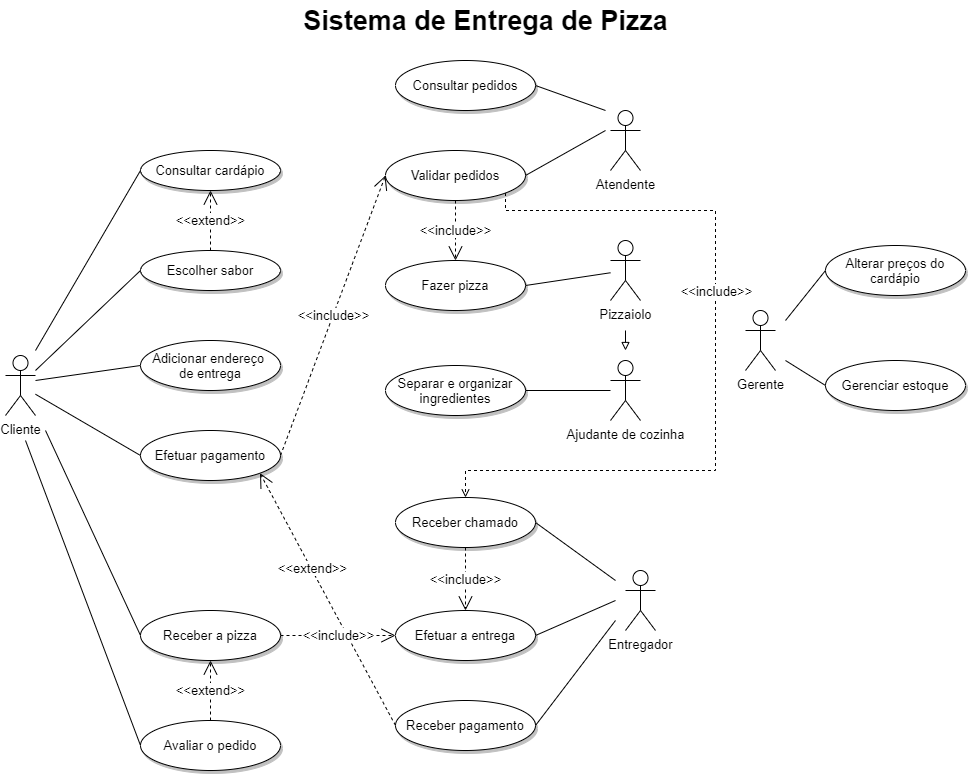

The diagram above was exported from draw.io. Its source (the exported page's mxGraphModel, read from the mxfile embedded in the PNG):
<mxGraphModel dx="1634" dy="771" grid="1" gridSize="10" guides="1" tooltips="1" connect="1" arrows="1" fold="1" page="1" pageScale="1" pageWidth="1169" pageHeight="827" math="0" shadow="0">
  <root>
    <mxCell id="0" />
    <mxCell id="1" parent="0" />
    <mxCell id="1k9wX1MhXVBroX1f29-E-1" value="Sistema de Entrega de Pizza" style="text;html=1;resizable=0;autosize=1;align=center;verticalAlign=middle;points=[];fillColor=none;strokeColor=none;rounded=0;strokeWidth=1;fontSize=27;fontStyle=1" parent="1" vertex="1">
      <mxGeometry x="395" y="40" width="380" height="40" as="geometry" />
    </mxCell>
    <mxCell id="1k9wX1MhXVBroX1f29-E-5" value="Cliente" style="shape=umlActor;verticalLabelPosition=bottom;verticalAlign=top;html=1;outlineConnect=0;fontSize=13;strokeWidth=1;" parent="1" vertex="1">
      <mxGeometry x="105" y="395" width="30" height="60" as="geometry" />
    </mxCell>
    <mxCell id="1k9wX1MhXVBroX1f29-E-8" value="Entregador" style="shape=umlActor;verticalLabelPosition=bottom;verticalAlign=top;html=1;outlineConnect=0;fontSize=13;strokeWidth=1;" parent="1" vertex="1">
      <mxGeometry x="725" y="610" width="30" height="60" as="geometry" />
    </mxCell>
    <mxCell id="1k9wX1MhXVBroX1f29-E-10" value="Ajudante de cozinha" style="shape=umlActor;verticalLabelPosition=bottom;verticalAlign=top;html=1;outlineConnect=0;fontSize=13;strokeWidth=1;" parent="1" vertex="1">
      <mxGeometry x="710" y="400" width="30" height="60" as="geometry" />
    </mxCell>
    <mxCell id="1k9wX1MhXVBroX1f29-E-11" value="Gerente" style="shape=umlActor;verticalLabelPosition=bottom;verticalAlign=top;html=1;outlineConnect=0;fontSize=13;strokeWidth=1;" parent="1" vertex="1">
      <mxGeometry x="845" y="350" width="30" height="60" as="geometry" />
    </mxCell>
    <mxCell id="1k9wX1MhXVBroX1f29-E-12" value="Consultar cardápio" style="ellipse;whiteSpace=wrap;html=1;fontSize=13;strokeWidth=1;align=center;shadow=1;" parent="1" vertex="1">
      <mxGeometry x="240" y="190" width="140" height="40" as="geometry" />
    </mxCell>
    <mxCell id="1k9wX1MhXVBroX1f29-E-13" value="Escolher sabor" style="ellipse;whiteSpace=wrap;html=1;fontSize=13;strokeWidth=1;align=center;shadow=1;" parent="1" vertex="1">
      <mxGeometry x="240" y="290" width="140" height="40" as="geometry" />
    </mxCell>
    <mxCell id="1k9wX1MhXVBroX1f29-E-14" value="Adicionar endereço &lt;br&gt;de entrega" style="ellipse;whiteSpace=wrap;html=1;fontSize=13;strokeWidth=1;align=center;shadow=1;" parent="1" vertex="1">
      <mxGeometry x="240" y="380" width="140" height="50" as="geometry" />
    </mxCell>
    <mxCell id="1k9wX1MhXVBroX1f29-E-15" value="Efetuar pagamento" style="ellipse;whiteSpace=wrap;html=1;fontSize=13;strokeWidth=1;align=center;shadow=1;" parent="1" vertex="1">
      <mxGeometry x="240" y="470" width="140" height="50" as="geometry" />
    </mxCell>
    <mxCell id="1k9wX1MhXVBroX1f29-E-17" value="Consultar pedidos" style="ellipse;whiteSpace=wrap;html=1;fontSize=13;strokeWidth=1;align=center;shadow=1;" parent="1" vertex="1">
      <mxGeometry x="495" y="100" width="140" height="50" as="geometry" />
    </mxCell>
    <mxCell id="1k9wX1MhXVBroX1f29-E-18" value="Atendente" style="shape=umlActor;verticalLabelPosition=bottom;verticalAlign=top;html=1;outlineConnect=0;fontSize=13;strokeWidth=1;" parent="1" vertex="1">
      <mxGeometry x="710" y="150" width="30" height="60" as="geometry" />
    </mxCell>
    <mxCell id="1k9wX1MhXVBroX1f29-E-19" value="Pizzaiolo" style="shape=umlActor;verticalLabelPosition=bottom;verticalAlign=top;html=1;outlineConnect=0;fontSize=13;strokeWidth=1;" parent="1" vertex="1">
      <mxGeometry x="710" y="280" width="30" height="60" as="geometry" />
    </mxCell>
    <mxCell id="1k9wX1MhXVBroX1f29-E-67" value="" style="edgeStyle=orthogonalEdgeStyle;rounded=0;orthogonalLoop=1;jettySize=auto;html=1;fontSize=13;entryX=0.5;entryY=0;entryDx=0;entryDy=0;dashed=1;endArrow=open;endFill=0;" parent="1" source="1k9wX1MhXVBroX1f29-E-20" target="1k9wX1MhXVBroX1f29-E-25" edge="1">
      <mxGeometry relative="1" as="geometry">
        <mxPoint x="635" y="520" as="targetPoint" />
        <Array as="points">
          <mxPoint x="605" y="250" />
          <mxPoint x="815" y="250" />
          <mxPoint x="815" y="510" />
          <mxPoint x="565" y="510" />
        </Array>
      </mxGeometry>
    </mxCell>
    <mxCell id="1k9wX1MhXVBroX1f29-E-68" value="&amp;lt;&amp;lt;include&amp;gt;&amp;gt;" style="edgeLabel;html=1;align=center;verticalAlign=middle;resizable=0;points=[];fontSize=13;" parent="1k9wX1MhXVBroX1f29-E-67" vertex="1" connectable="0">
      <mxGeometry x="0.1602" y="-3" relative="1" as="geometry">
        <mxPoint x="3" y="-135" as="offset" />
      </mxGeometry>
    </mxCell>
    <mxCell id="1k9wX1MhXVBroX1f29-E-20" value="Validar pedidos" style="ellipse;whiteSpace=wrap;html=1;fontSize=13;strokeWidth=1;align=center;shadow=1;" parent="1" vertex="1">
      <mxGeometry x="485" y="190" width="140" height="50" as="geometry" />
    </mxCell>
    <mxCell id="1k9wX1MhXVBroX1f29-E-22" value="Fazer pizza" style="ellipse;whiteSpace=wrap;html=1;fontSize=13;strokeWidth=1;align=center;shadow=1;" parent="1" vertex="1">
      <mxGeometry x="485" y="300" width="140" height="50" as="geometry" />
    </mxCell>
    <mxCell id="1k9wX1MhXVBroX1f29-E-23" value="Separar e organizar ingredientes" style="ellipse;whiteSpace=wrap;html=1;fontSize=13;strokeWidth=1;align=center;shadow=1;" parent="1" vertex="1">
      <mxGeometry x="485" y="405" width="140" height="50" as="geometry" />
    </mxCell>
    <mxCell id="1k9wX1MhXVBroX1f29-E-25" value="Receber chamado" style="ellipse;whiteSpace=wrap;html=1;fontSize=13;strokeWidth=1;align=center;shadow=1;" parent="1" vertex="1">
      <mxGeometry x="495" y="537" width="140" height="50" as="geometry" />
    </mxCell>
    <mxCell id="1k9wX1MhXVBroX1f29-E-26" value="Efetuar a entrega" style="ellipse;whiteSpace=wrap;html=1;fontSize=13;strokeWidth=1;align=center;shadow=1;" parent="1" vertex="1">
      <mxGeometry x="495" y="650" width="140" height="50" as="geometry" />
    </mxCell>
    <mxCell id="1k9wX1MhXVBroX1f29-E-27" value="Receber a pizza" style="ellipse;whiteSpace=wrap;html=1;fontSize=13;strokeWidth=1;align=center;shadow=1;" parent="1" vertex="1">
      <mxGeometry x="240" y="650" width="140" height="50" as="geometry" />
    </mxCell>
    <mxCell id="1k9wX1MhXVBroX1f29-E-28" value="Avaliar o pedido" style="ellipse;whiteSpace=wrap;html=1;fontSize=13;strokeWidth=1;align=center;shadow=1;" parent="1" vertex="1">
      <mxGeometry x="240" y="760" width="140" height="50" as="geometry" />
    </mxCell>
    <mxCell id="1k9wX1MhXVBroX1f29-E-29" value="Gerenciar estoque" style="ellipse;whiteSpace=wrap;html=1;fontSize=13;strokeWidth=1;align=center;shadow=1;" parent="1" vertex="1">
      <mxGeometry x="925" y="400" width="140" height="50" as="geometry" />
    </mxCell>
    <mxCell id="1k9wX1MhXVBroX1f29-E-30" value="Alterar preços do cardápio" style="ellipse;whiteSpace=wrap;html=1;fontSize=13;strokeWidth=1;align=center;shadow=1;" parent="1" vertex="1">
      <mxGeometry x="925" y="285" width="140" height="50" as="geometry" />
    </mxCell>
    <mxCell id="1k9wX1MhXVBroX1f29-E-33" value="" style="endArrow=none;html=1;rounded=0;fontSize=13;entryX=0;entryY=0.5;entryDx=0;entryDy=0;" parent="1" source="1k9wX1MhXVBroX1f29-E-5" target="1k9wX1MhXVBroX1f29-E-15" edge="1">
      <mxGeometry width="50" height="50" relative="1" as="geometry">
        <mxPoint x="145" y="455" as="sourcePoint" />
        <mxPoint x="195" y="405" as="targetPoint" />
      </mxGeometry>
    </mxCell>
    <mxCell id="1k9wX1MhXVBroX1f29-E-34" value="" style="endArrow=none;html=1;rounded=0;fontSize=13;entryX=0;entryY=0.5;entryDx=0;entryDy=0;" parent="1" target="1k9wX1MhXVBroX1f29-E-14" edge="1">
      <mxGeometry width="50" height="50" relative="1" as="geometry">
        <mxPoint x="135" y="420" as="sourcePoint" />
        <mxPoint x="215" y="370" as="targetPoint" />
      </mxGeometry>
    </mxCell>
    <mxCell id="1k9wX1MhXVBroX1f29-E-35" value="" style="endArrow=none;html=1;rounded=0;fontSize=13;entryX=0;entryY=0.5;entryDx=0;entryDy=0;" parent="1" target="1k9wX1MhXVBroX1f29-E-13" edge="1">
      <mxGeometry width="50" height="50" relative="1" as="geometry">
        <mxPoint x="135" y="410" as="sourcePoint" />
        <mxPoint x="195" y="350" as="targetPoint" />
      </mxGeometry>
    </mxCell>
    <mxCell id="1k9wX1MhXVBroX1f29-E-36" value="" style="endArrow=none;html=1;rounded=0;fontSize=13;entryX=0;entryY=0.5;entryDx=0;entryDy=0;" parent="1" target="1k9wX1MhXVBroX1f29-E-12" edge="1">
      <mxGeometry width="50" height="50" relative="1" as="geometry">
        <mxPoint x="135" y="390" as="sourcePoint" />
        <mxPoint x="205" y="305" as="targetPoint" />
      </mxGeometry>
    </mxCell>
    <mxCell id="1k9wX1MhXVBroX1f29-E-37" value="" style="endArrow=none;html=1;rounded=0;fontSize=13;entryX=0;entryY=0.5;entryDx=0;entryDy=0;" parent="1" target="1k9wX1MhXVBroX1f29-E-27" edge="1">
      <mxGeometry width="50" height="50" relative="1" as="geometry">
        <mxPoint x="145" y="470" as="sourcePoint" />
        <mxPoint x="175" y="562" as="targetPoint" />
      </mxGeometry>
    </mxCell>
    <mxCell id="1k9wX1MhXVBroX1f29-E-38" value="&amp;lt;&amp;lt;include&amp;gt;&amp;gt;" style="endArrow=open;endSize=12;dashed=1;html=1;rounded=0;fontSize=13;exitX=1;exitY=0.5;exitDx=0;exitDy=0;entryX=0;entryY=0.5;entryDx=0;entryDy=0;" parent="1" source="1k9wX1MhXVBroX1f29-E-15" target="1k9wX1MhXVBroX1f29-E-20" edge="1">
      <mxGeometry width="160" relative="1" as="geometry">
        <mxPoint x="395" y="500" as="sourcePoint" />
        <mxPoint x="555" y="500" as="targetPoint" />
      </mxGeometry>
    </mxCell>
    <mxCell id="1k9wX1MhXVBroX1f29-E-41" value="&amp;lt;&amp;lt;extend&amp;gt;&amp;gt;" style="endArrow=open;endSize=12;dashed=1;html=1;rounded=0;fontSize=13;entryX=0.5;entryY=1;entryDx=0;entryDy=0;" parent="1" source="1k9wX1MhXVBroX1f29-E-13" target="1k9wX1MhXVBroX1f29-E-12" edge="1">
      <mxGeometry width="160" relative="1" as="geometry">
        <mxPoint x="345" y="350" as="sourcePoint" />
        <mxPoint x="505" y="350" as="targetPoint" />
      </mxGeometry>
    </mxCell>
    <mxCell id="1k9wX1MhXVBroX1f29-E-43" value="" style="endArrow=none;html=1;rounded=0;fontSize=13;exitX=1;exitY=0.5;exitDx=0;exitDy=0;" parent="1" source="1k9wX1MhXVBroX1f29-E-17" edge="1">
      <mxGeometry width="50" height="50" relative="1" as="geometry">
        <mxPoint x="655" y="100" as="sourcePoint" />
        <mxPoint x="705" y="150" as="targetPoint" />
      </mxGeometry>
    </mxCell>
    <mxCell id="1k9wX1MhXVBroX1f29-E-44" value="" style="endArrow=none;html=1;rounded=0;fontSize=13;exitX=1;exitY=0.5;exitDx=0;exitDy=0;" parent="1" source="1k9wX1MhXVBroX1f29-E-20" edge="1">
      <mxGeometry width="50" height="50" relative="1" as="geometry">
        <mxPoint x="635" y="370" as="sourcePoint" />
        <mxPoint x="705" y="170" as="targetPoint" />
      </mxGeometry>
    </mxCell>
    <mxCell id="1k9wX1MhXVBroX1f29-E-46" value="" style="endArrow=none;html=1;rounded=0;fontSize=13;exitX=1;exitY=0.5;exitDx=0;exitDy=0;" parent="1" source="1k9wX1MhXVBroX1f29-E-22" target="1k9wX1MhXVBroX1f29-E-19" edge="1">
      <mxGeometry width="50" height="50" relative="1" as="geometry">
        <mxPoint x="635" y="380" as="sourcePoint" />
        <mxPoint x="705" y="320" as="targetPoint" />
      </mxGeometry>
    </mxCell>
    <mxCell id="1k9wX1MhXVBroX1f29-E-47" value="" style="endArrow=none;html=1;rounded=0;fontSize=13;" parent="1" target="1k9wX1MhXVBroX1f29-E-10" edge="1">
      <mxGeometry width="50" height="50" relative="1" as="geometry">
        <mxPoint x="625" y="430" as="sourcePoint" />
        <mxPoint x="695" y="440" as="targetPoint" />
      </mxGeometry>
    </mxCell>
    <mxCell id="1k9wX1MhXVBroX1f29-E-50" value="" style="endArrow=none;html=1;rounded=0;fontSize=13;exitX=1;exitY=0.5;exitDx=0;exitDy=0;" parent="1" source="1k9wX1MhXVBroX1f29-E-25" edge="1">
      <mxGeometry width="50" height="50" relative="1" as="geometry">
        <mxPoint x="635" y="580" as="sourcePoint" />
        <mxPoint x="715" y="620" as="targetPoint" />
      </mxGeometry>
    </mxCell>
    <mxCell id="1k9wX1MhXVBroX1f29-E-51" value="" style="endArrow=none;html=1;rounded=0;fontSize=13;exitX=1;exitY=0.5;exitDx=0;exitDy=0;" parent="1" source="1k9wX1MhXVBroX1f29-E-26" edge="1">
      <mxGeometry width="50" height="50" relative="1" as="geometry">
        <mxPoint x="635" y="660" as="sourcePoint" />
        <mxPoint x="715" y="640" as="targetPoint" />
      </mxGeometry>
    </mxCell>
    <mxCell id="1k9wX1MhXVBroX1f29-E-55" value="" style="endArrow=none;html=1;rounded=0;fontSize=13;exitX=0;exitY=0.5;exitDx=0;exitDy=0;" parent="1" source="1k9wX1MhXVBroX1f29-E-28" edge="1">
      <mxGeometry width="50" height="50" relative="1" as="geometry">
        <mxPoint x="365" y="580" as="sourcePoint" />
        <mxPoint x="125" y="480" as="targetPoint" />
      </mxGeometry>
    </mxCell>
    <mxCell id="1k9wX1MhXVBroX1f29-E-56" value="Receber pagamento" style="ellipse;whiteSpace=wrap;html=1;fontSize=13;strokeWidth=1;align=center;shadow=1;" parent="1" vertex="1">
      <mxGeometry x="495" y="740" width="140" height="50" as="geometry" />
    </mxCell>
    <mxCell id="1k9wX1MhXVBroX1f29-E-57" value="" style="endArrow=none;html=1;rounded=0;fontSize=13;exitX=1;exitY=0.5;exitDx=0;exitDy=0;" parent="1" source="1k9wX1MhXVBroX1f29-E-56" edge="1">
      <mxGeometry width="50" height="50" relative="1" as="geometry">
        <mxPoint x="505" y="580" as="sourcePoint" />
        <mxPoint x="715" y="660" as="targetPoint" />
      </mxGeometry>
    </mxCell>
    <mxCell id="1k9wX1MhXVBroX1f29-E-58" value="&amp;lt;&amp;lt;extend&amp;gt;&amp;gt;" style="endArrow=open;endSize=12;dashed=1;html=1;rounded=0;fontSize=13;entryX=1;entryY=1;entryDx=0;entryDy=0;exitX=0;exitY=0.5;exitDx=0;exitDy=0;" parent="1" source="1k9wX1MhXVBroX1f29-E-56" target="1k9wX1MhXVBroX1f29-E-15" edge="1">
      <mxGeometry x="0.2429" y="-1" width="160" relative="1" as="geometry">
        <mxPoint x="465" y="740" as="sourcePoint" />
        <mxPoint x="465" y="680" as="targetPoint" />
        <mxPoint as="offset" />
      </mxGeometry>
    </mxCell>
    <mxCell id="1k9wX1MhXVBroX1f29-E-59" value="&amp;lt;&amp;lt;include&amp;gt;&amp;gt;" style="endArrow=open;endSize=12;dashed=1;html=1;rounded=0;fontSize=13;exitX=1;exitY=0.5;exitDx=0;exitDy=0;entryX=0;entryY=0.5;entryDx=0;entryDy=0;" parent="1" source="1k9wX1MhXVBroX1f29-E-27" target="1k9wX1MhXVBroX1f29-E-26" edge="1">
      <mxGeometry width="160" relative="1" as="geometry">
        <mxPoint x="395" y="505" as="sourcePoint" />
        <mxPoint x="495" y="175" as="targetPoint" />
      </mxGeometry>
    </mxCell>
    <mxCell id="1k9wX1MhXVBroX1f29-E-60" value="" style="endArrow=none;html=1;rounded=0;fontSize=13;entryX=0;entryY=0.5;entryDx=0;entryDy=0;" parent="1" target="1k9wX1MhXVBroX1f29-E-30" edge="1">
      <mxGeometry width="50" height="50" relative="1" as="geometry">
        <mxPoint x="885" y="360" as="sourcePoint" />
        <mxPoint x="775" y="530" as="targetPoint" />
      </mxGeometry>
    </mxCell>
    <mxCell id="1k9wX1MhXVBroX1f29-E-61" value="" style="endArrow=none;html=1;rounded=0;fontSize=13;entryX=0;entryY=0.5;entryDx=0;entryDy=0;" parent="1" target="1k9wX1MhXVBroX1f29-E-29" edge="1">
      <mxGeometry width="50" height="50" relative="1" as="geometry">
        <mxPoint x="885" y="400" as="sourcePoint" />
        <mxPoint x="775" y="530" as="targetPoint" />
      </mxGeometry>
    </mxCell>
    <mxCell id="1k9wX1MhXVBroX1f29-E-64" value="" style="endArrow=block;html=1;rounded=0;fontSize=13;endFill=0;" parent="1" edge="1">
      <mxGeometry width="50" height="50" relative="1" as="geometry">
        <mxPoint x="725" y="370" as="sourcePoint" />
        <mxPoint x="725" y="390" as="targetPoint" />
      </mxGeometry>
    </mxCell>
    <mxCell id="1k9wX1MhXVBroX1f29-E-65" value="&amp;lt;&amp;lt;extend&amp;gt;&amp;gt;" style="endArrow=open;endSize=12;dashed=1;html=1;rounded=0;fontSize=13;entryX=0.5;entryY=1;entryDx=0;entryDy=0;exitX=0.5;exitY=0;exitDx=0;exitDy=0;" parent="1" source="1k9wX1MhXVBroX1f29-E-28" target="1k9wX1MhXVBroX1f29-E-27" edge="1">
      <mxGeometry width="160" relative="1" as="geometry">
        <mxPoint x="455.5" y="902.3199999999999" as="sourcePoint" />
        <mxPoint x="324.9974746830583" y="669.9976695296634" as="targetPoint" />
        <mxPoint as="offset" />
      </mxGeometry>
    </mxCell>
    <mxCell id="1k9wX1MhXVBroX1f29-E-66" value="&amp;lt;&amp;lt;include&amp;gt;&amp;gt;" style="endArrow=open;endSize=12;dashed=1;html=1;rounded=0;fontSize=13;exitX=0.5;exitY=1;exitDx=0;exitDy=0;entryX=0.5;entryY=0;entryDx=0;entryDy=0;" parent="1" source="1k9wX1MhXVBroX1f29-E-20" target="1k9wX1MhXVBroX1f29-E-22" edge="1">
      <mxGeometry width="160" relative="1" as="geometry">
        <mxPoint x="565" y="260" as="sourcePoint" />
        <mxPoint x="665" y="-20" as="targetPoint" />
      </mxGeometry>
    </mxCell>
    <mxCell id="1k9wX1MhXVBroX1f29-E-69" value="&amp;lt;&amp;lt;include&amp;gt;&amp;gt;" style="endArrow=open;endSize=12;dashed=1;html=1;rounded=0;fontSize=13;exitX=0.5;exitY=1;exitDx=0;exitDy=0;entryX=0.5;entryY=0;entryDx=0;entryDy=0;" parent="1" source="1k9wX1MhXVBroX1f29-E-25" target="1k9wX1MhXVBroX1f29-E-26" edge="1">
      <mxGeometry width="160" relative="1" as="geometry">
        <mxPoint x="405" y="655" as="sourcePoint" />
        <mxPoint x="505" y="665" as="targetPoint" />
      </mxGeometry>
    </mxCell>
  </root>
</mxGraphModel>